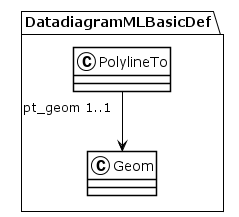

The diagram above was rendered by PlantUML. Its source (embedded in the PNG):
@startuml
!theme plain
package DatadiagramMLBasicDef {
class PolylineTo {
}
PolylineTo "pt_geom 1..1" --> Geom
class Geom {
}
}
@enduml